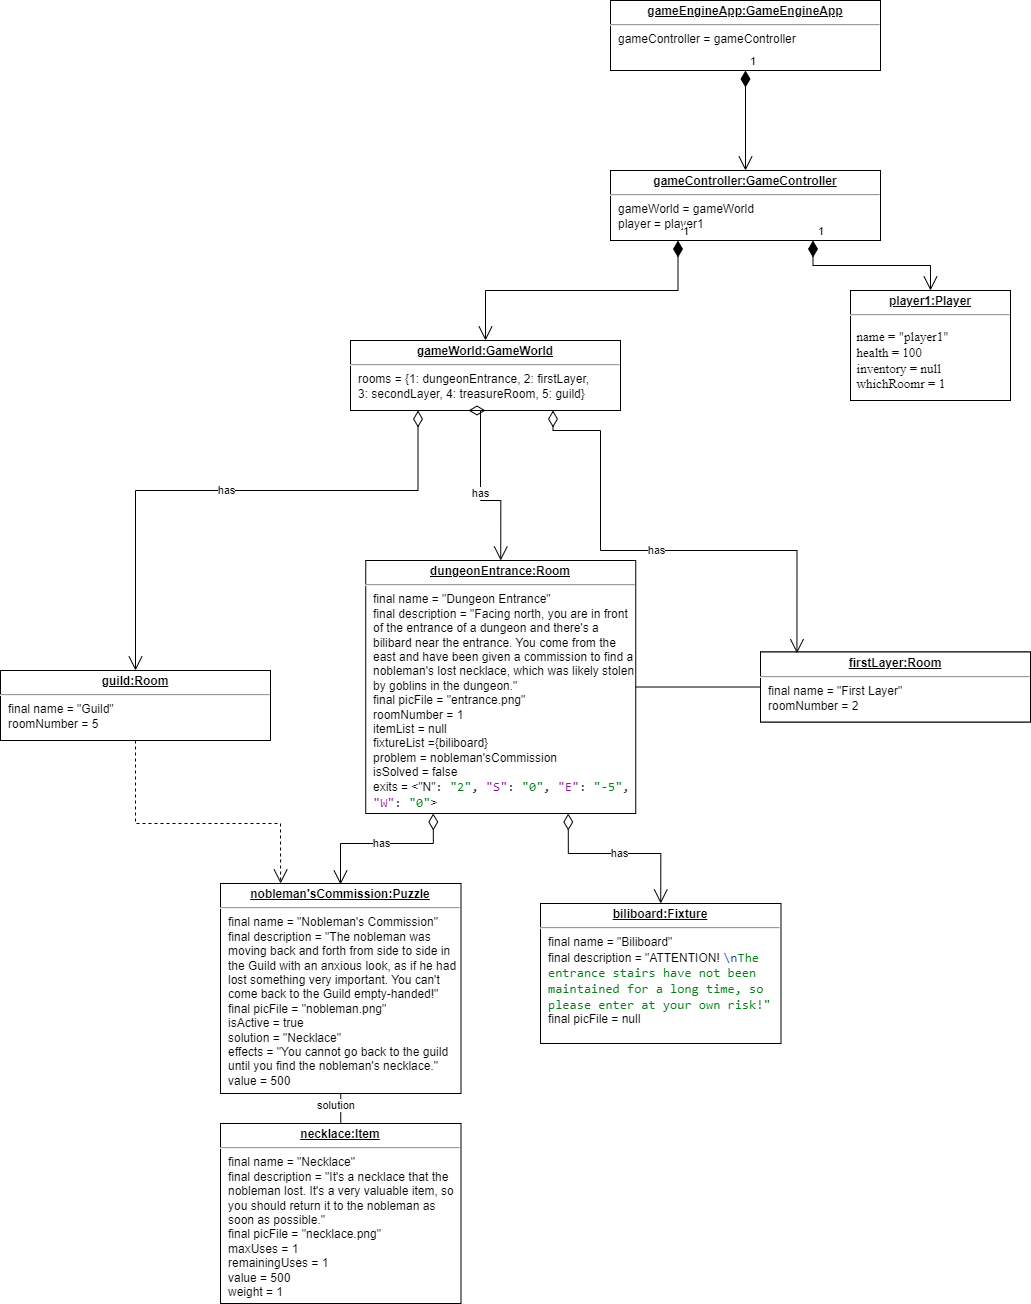

The diagram above was exported from draw.io. Its source (the exported page's mxGraphModel, read from the mxfile embedded in the PNG):
<mxGraphModel dx="1700" dy="446" grid="1" gridSize="10" guides="1" tooltips="1" connect="1" arrows="1" fold="1" page="1" pageScale="1" pageWidth="827" pageHeight="1169" math="0" shadow="0">
  <root>
    <mxCell id="0" />
    <mxCell id="1" parent="0" />
    <mxCell id="90" value="&lt;p style=&quot;margin:0px;margin-top:4px;text-align:center;text-decoration:underline;&quot;&gt;&lt;b&gt;dungeonEntrance:Room&lt;/b&gt;&lt;/p&gt;&lt;hr&gt;&lt;p style=&quot;margin:0px;margin-left:8px;&quot;&gt;final name =&amp;nbsp;&quot;Dungeon Entrance&quot;&lt;/p&gt;&lt;p style=&quot;margin:0px;margin-left:8px;&quot;&gt;final description =&amp;nbsp;&quot;Facing north, you are in front of the entrance of a dungeon and there's a bilibard near the entrance. You come from the east and have been given a commission to find a nobleman's lost necklace, which was likely stolen by goblins in the dungeon.&quot;&lt;/p&gt;&lt;p style=&quot;margin:0px;margin-left:8px;&quot;&gt;final picFile =&amp;nbsp;&quot;entrance.png&quot;&lt;/p&gt;&lt;p style=&quot;margin:0px;margin-left:8px;&quot;&gt;roomNumber = 1&lt;br&gt;itemList = null&lt;br&gt;fixtureList ={biliboard}&lt;/p&gt;&lt;p style=&quot;margin:0px;margin-left:8px;&quot;&gt;problem =&amp;nbsp;nobleman'sCommission&lt;/p&gt;&lt;p style=&quot;margin:0px;margin-left:8px;&quot;&gt;isSolved = false&lt;/p&gt;&lt;p style=&quot;margin:0px;margin-left:8px;&quot;&gt;exits = &amp;lt;&quot;N&quot;&lt;span style=&quot;font-family: &amp;quot;JetBrains Mono&amp;quot;, monospace; font-size: 9.8pt; background-color: rgb(255, 255, 255); color: rgb(8, 8, 8);&quot;&gt;: &lt;/span&gt;&lt;span style=&quot;font-family: &amp;quot;JetBrains Mono&amp;quot;, monospace; font-size: 9.8pt; background-color: rgb(255, 255, 255); color: rgb(6, 125, 23);&quot;&gt;&quot;2&quot;&lt;/span&gt;&lt;span style=&quot;font-family: &amp;quot;JetBrains Mono&amp;quot;, monospace; font-size: 9.8pt; background-color: rgb(255, 255, 255); color: rgb(8, 8, 8);&quot;&gt;, &lt;/span&gt;&lt;span style=&quot;font-family: &amp;quot;JetBrains Mono&amp;quot;, monospace; font-size: 9.8pt; background-color: rgb(255, 255, 255); color: rgb(135, 16, 148);&quot;&gt;&quot;S&quot;&lt;/span&gt;&lt;span style=&quot;font-family: &amp;quot;JetBrains Mono&amp;quot;, monospace; font-size: 9.8pt; background-color: rgb(255, 255, 255); color: rgb(8, 8, 8);&quot;&gt;: &lt;/span&gt;&lt;span style=&quot;font-family: &amp;quot;JetBrains Mono&amp;quot;, monospace; font-size: 9.8pt; background-color: rgb(255, 255, 255); color: rgb(6, 125, 23);&quot;&gt;&quot;0&quot;&lt;/span&gt;&lt;span style=&quot;font-family: &amp;quot;JetBrains Mono&amp;quot;, monospace; font-size: 9.8pt; background-color: rgb(255, 255, 255); color: rgb(8, 8, 8);&quot;&gt;, &lt;/span&gt;&lt;span style=&quot;font-family: &amp;quot;JetBrains Mono&amp;quot;, monospace; font-size: 9.8pt; background-color: rgb(255, 255, 255); color: rgb(135, 16, 148);&quot;&gt;&quot;E&quot;&lt;/span&gt;&lt;span style=&quot;font-family: &amp;quot;JetBrains Mono&amp;quot;, monospace; font-size: 9.8pt; background-color: rgb(255, 255, 255); color: rgb(8, 8, 8);&quot;&gt;: &lt;/span&gt;&lt;span style=&quot;font-family: &amp;quot;JetBrains Mono&amp;quot;, monospace; font-size: 9.8pt; background-color: rgb(255, 255, 255); color: rgb(6, 125, 23);&quot;&gt;&quot;-5&quot;&lt;/span&gt;&lt;span style=&quot;font-family: &amp;quot;JetBrains Mono&amp;quot;, monospace; font-size: 9.8pt; background-color: rgb(255, 255, 255); color: rgb(8, 8, 8);&quot;&gt;, &lt;/span&gt;&lt;span style=&quot;font-family: &amp;quot;JetBrains Mono&amp;quot;, monospace; font-size: 9.8pt; background-color: rgb(255, 255, 255); color: rgb(135, 16, 148);&quot;&gt;&quot;W&quot;&lt;/span&gt;&lt;span style=&quot;font-family: &amp;quot;JetBrains Mono&amp;quot;, monospace; font-size: 9.8pt; background-color: rgb(255, 255, 255); color: rgb(8, 8, 8);&quot;&gt;: &lt;/span&gt;&lt;span style=&quot;font-family: &amp;quot;JetBrains Mono&amp;quot;, monospace; font-size: 9.8pt; background-color: rgb(255, 255, 255); color: rgb(6, 125, 23);&quot;&gt;&quot;0&quot;&lt;/span&gt;&lt;span style=&quot;background-color: initial;&quot;&gt;&amp;gt;&lt;/span&gt;&lt;/p&gt;" style="verticalAlign=top;align=left;overflow=fill;fontSize=12;fontFamily=Helvetica;html=1;whiteSpace=wrap;" parent="1" vertex="1">
      <mxGeometry x="-144.75" y="700" width="270" height="253" as="geometry" />
    </mxCell>
    <mxCell id="91" value="&lt;p style=&quot;margin:0px;margin-top:4px;text-align:center;text-decoration:underline;&quot;&gt;&lt;b&gt;biliboard:Fixture&lt;/b&gt;&lt;/p&gt;&lt;hr&gt;&lt;p style=&quot;margin:0px;margin-left:8px;&quot;&gt;final name =&amp;nbsp;&quot;Biliboard&quot;&lt;/p&gt;&lt;p style=&quot;margin:0px;margin-left:8px;&quot;&gt;final description =&amp;nbsp;&quot;ATTENTION! &lt;span style=&quot;font-family: &amp;quot;JetBrains Mono&amp;quot;, monospace; font-size: 9.8pt; background-color: rgb(255, 255, 255); color: rgb(0, 55, 166);&quot;&gt;\n&lt;/span&gt;&lt;span style=&quot;font-family: &amp;quot;JetBrains Mono&amp;quot;, monospace; font-size: 9.8pt; background-color: rgb(255, 255, 255); color: rgb(6, 125, 23);&quot;&gt;The entrance stairs have not been maintained for a long time, so please enter at your own risk!&quot;&lt;/span&gt;&lt;/p&gt;&lt;p style=&quot;margin:0px;margin-left:8px;&quot;&gt;final picFile = null&lt;br&gt;&lt;/p&gt;" style="verticalAlign=top;align=left;overflow=fill;fontSize=12;fontFamily=Helvetica;html=1;whiteSpace=wrap;" parent="1" vertex="1">
      <mxGeometry x="30" y="1043" width="240.5" height="140" as="geometry" />
    </mxCell>
    <mxCell id="95" value="has" style="endArrow=open;html=1;endSize=12;startArrow=diamondThin;startSize=14;startFill=0;edgeStyle=orthogonalEdgeStyle;rounded=0;exitX=0.75;exitY=1;exitDx=0;exitDy=0;entryX=0.5;entryY=0;entryDx=0;entryDy=0;" parent="1" source="90" target="91" edge="1">
      <mxGeometry relative="1" as="geometry">
        <mxPoint x="400" y="1123" as="sourcePoint" />
        <mxPoint x="363" y="783" as="targetPoint" />
        <Array as="points">
          <mxPoint x="58" y="993" />
          <mxPoint x="150" y="993" />
        </Array>
      </mxGeometry>
    </mxCell>
    <mxCell id="97" value="&lt;p style=&quot;margin:0px;margin-top:4px;text-align:center;text-decoration:underline;&quot;&gt;&lt;b&gt;nobleman'sCommission:Puzzle&lt;/b&gt;&lt;/p&gt;&lt;hr&gt;&lt;p style=&quot;margin:0px;margin-left:8px;&quot;&gt;final name =&amp;nbsp;&quot;Nobleman's Commission&lt;span style=&quot;background-color: initial;&quot;&gt;&quot;&lt;/span&gt;&lt;/p&gt;&lt;p style=&quot;margin:0px;margin-left:8px;&quot;&gt;final description =&amp;nbsp;&quot;The nobleman was moving back and forth from side to side in the Guild with an anxious look, as if he had lost something very important. You can't come back to the Guild empty-handed!&quot;&lt;/p&gt;&lt;p style=&quot;margin:0px;margin-left:8px;&quot;&gt;final picFile =&amp;nbsp;&quot;nobleman.png&quot;&lt;/p&gt;&lt;p style=&quot;margin:0px;margin-left:8px;&quot;&gt;&lt;span style=&quot;background-color: initial;&quot;&gt;isActive = true&lt;/span&gt;&lt;/p&gt;&lt;p style=&quot;margin:0px;margin-left:8px;&quot;&gt;&lt;span style=&quot;background-color: initial;&quot;&gt;solution =&amp;nbsp;&lt;/span&gt;&quot;Necklace&quot;&lt;/p&gt;&lt;p style=&quot;margin:0px;margin-left:8px;&quot;&gt;&lt;span style=&quot;background-color: initial;&quot;&gt;effects =&amp;nbsp;&lt;/span&gt;&quot;You cannot go back to the guild until you find the nobleman's necklace.&quot;&lt;/p&gt;&lt;p style=&quot;margin:0px;margin-left:8px;&quot;&gt;&lt;span style=&quot;background-color: initial;&quot;&gt;value = 500&lt;/span&gt;&lt;/p&gt;" style="verticalAlign=top;align=left;overflow=fill;fontSize=12;fontFamily=Helvetica;html=1;whiteSpace=wrap;" parent="1" vertex="1">
      <mxGeometry x="-290" y="1023" width="240.5" height="210" as="geometry" />
    </mxCell>
    <mxCell id="98" value="has" style="endArrow=open;html=1;endSize=12;startArrow=diamondThin;startSize=14;startFill=0;edgeStyle=orthogonalEdgeStyle;rounded=0;exitX=0.25;exitY=1;exitDx=0;exitDy=0;" parent="1" source="90" edge="1">
      <mxGeometry relative="1" as="geometry">
        <mxPoint x="-100" y="963" as="sourcePoint" />
        <mxPoint x="-170" y="1024" as="targetPoint" />
        <Array as="points">
          <mxPoint x="-77" y="983" />
          <mxPoint x="-170" y="983" />
          <mxPoint x="-170" y="1024" />
        </Array>
      </mxGeometry>
    </mxCell>
    <mxCell id="100" value="&lt;p style=&quot;margin:0px;margin-top:4px;text-align:center;text-decoration:underline;&quot;&gt;&lt;b&gt;necklace:Item&lt;/b&gt;&lt;/p&gt;&lt;hr&gt;&lt;p style=&quot;margin:0px;margin-left:8px;&quot;&gt;final name =&amp;nbsp;&quot;Necklace&quot;&lt;/p&gt;&lt;p style=&quot;margin:0px;margin-left:8px;&quot;&gt;final description =&amp;nbsp;&quot;It's a necklace that the nobleman lost. It's a very valuable item, so you should return it to the nobleman as soon as possible.&quot;&lt;/p&gt;&lt;p style=&quot;margin:0px;margin-left:8px;&quot;&gt;final picFile =&amp;nbsp;&quot;necklace.png&quot;&lt;/p&gt;&lt;p style=&quot;margin:0px;margin-left:8px;&quot;&gt;&lt;span style=&quot;background-color: initial;&quot;&gt;&lt;font style=&quot;font-size: 12px;&quot; face=&quot;Helvetica&quot;&gt;maxUses = 1&lt;/font&gt;&lt;/span&gt;&lt;/p&gt;&lt;p style=&quot;margin:0px;margin-left:8px;&quot;&gt;&lt;span style=&quot;background-color: initial;&quot;&gt;&lt;font style=&quot;font-size: 12px;&quot;&gt;remainingUses = 1&lt;/font&gt;&lt;/span&gt;&lt;/p&gt;&lt;p style=&quot;margin:0px;margin-left:8px;&quot;&gt;&lt;span style=&quot;background-color: initial;&quot;&gt;&lt;font style=&quot;font-size: 12px;&quot; face=&quot;Helvetica&quot;&gt;value = 500&lt;/font&gt;&lt;/span&gt;&lt;/p&gt;&lt;p style=&quot;margin:0px;margin-left:8px;&quot;&gt;&lt;span style=&quot;background-color: initial;&quot;&gt;&lt;font face=&quot;Helvetica&quot; style=&quot;font-size: 12px;&quot;&gt;weight = 1&lt;/font&gt;&lt;/span&gt;&lt;/p&gt;" style="verticalAlign=top;align=left;overflow=fill;fontSize=12;fontFamily=Helvetica;html=1;whiteSpace=wrap;" parent="1" vertex="1">
      <mxGeometry x="-290" y="1263" width="240.5" height="180" as="geometry" />
    </mxCell>
    <mxCell id="101" value="" style="endArrow=none;html=1;edgeStyle=orthogonalEdgeStyle;rounded=0;exitX=0.5;exitY=1;exitDx=0;exitDy=0;entryX=0.5;entryY=0;entryDx=0;entryDy=0;" parent="1" source="97" target="100" edge="1">
      <mxGeometry relative="1" as="geometry">
        <mxPoint x="-400" y="1263" as="sourcePoint" />
        <mxPoint x="-240" y="1263" as="targetPoint" />
      </mxGeometry>
    </mxCell>
    <mxCell id="102" value="solution" style="edgeLabel;resizable=0;html=1;align=left;verticalAlign=bottom;" parent="101" connectable="0" vertex="1">
      <mxGeometry x="-1" relative="1" as="geometry">
        <mxPoint x="-25" y="20" as="offset" />
      </mxGeometry>
    </mxCell>
    <mxCell id="104" value="&lt;p style=&quot;margin:0px;margin-top:4px;text-align:center;text-decoration:underline;&quot;&gt;&lt;b&gt;First Layer:Room&lt;/b&gt;&lt;/p&gt;&lt;hr&gt;&lt;p style=&quot;margin:0px;margin-left:8px;&quot;&gt;final name =&amp;nbsp;&quot;First Layer&quot;&lt;/p&gt;&lt;p style=&quot;margin:0px;margin-left:8px;&quot;&gt;roomNumber = 2&lt;br&gt;&lt;br&gt;&lt;/p&gt;" style="verticalAlign=top;align=left;overflow=fill;fontSize=12;fontFamily=Helvetica;html=1;whiteSpace=wrap;" parent="1" vertex="1">
      <mxGeometry x="250" y="791.5" width="270" height="70" as="geometry" />
    </mxCell>
    <mxCell id="111" value="" style="endArrow=none;html=1;edgeStyle=orthogonalEdgeStyle;rounded=0;" parent="1" source="90" target="104" edge="1">
      <mxGeometry relative="1" as="geometry">
        <mxPoint x="130" y="833" as="sourcePoint" />
        <mxPoint x="279.5" y="843" as="targetPoint" />
      </mxGeometry>
    </mxCell>
    <mxCell id="114" value="&lt;p style=&quot;margin:0px;margin-top:4px;text-align:center;text-decoration:underline;&quot;&gt;&lt;b&gt;guild:Room&lt;/b&gt;&lt;/p&gt;&lt;hr&gt;&lt;p style=&quot;margin:0px;margin-left:8px;&quot;&gt;final name =&amp;nbsp;&quot;Guild&quot;&lt;/p&gt;&lt;p style=&quot;margin:0px;margin-left:8px;&quot;&gt;roomNumber = 5&lt;br&gt;&lt;br&gt;&lt;/p&gt;" style="verticalAlign=top;align=left;overflow=fill;fontSize=12;fontFamily=Helvetica;html=1;whiteSpace=wrap;" parent="1" vertex="1">
      <mxGeometry x="-510" y="810" width="270" height="70" as="geometry" />
    </mxCell>
    <mxCell id="115" value="" style="endArrow=open;endSize=12;dashed=1;html=1;rounded=0;entryX=0.25;entryY=0;entryDx=0;entryDy=0;exitX=0.5;exitY=1;exitDx=0;exitDy=0;" parent="1" source="114" target="97" edge="1">
      <mxGeometry width="160" relative="1" as="geometry">
        <mxPoint x="-370" y="933" as="sourcePoint" />
        <mxPoint x="-200" y="943" as="targetPoint" />
        <Array as="points">
          <mxPoint x="-375" y="963" />
          <mxPoint x="-230" y="963" />
        </Array>
      </mxGeometry>
    </mxCell>
    <mxCell id="116" value="&lt;p style=&quot;margin:0px;margin-top:4px;text-align:center;text-decoration:underline;&quot;&gt;&lt;b&gt;gameEngineApp:GameEngineApp&lt;/b&gt;&lt;/p&gt;&lt;hr&gt;&lt;p style=&quot;margin:0px;margin-left:8px;&quot;&gt;gameController = gameController&lt;/p&gt;&lt;p style=&quot;margin:0px;margin-left:8px;&quot;&gt;&lt;br&gt;&lt;/p&gt;" style="verticalAlign=top;align=left;overflow=fill;fontSize=12;fontFamily=Helvetica;html=1;whiteSpace=wrap;" parent="1" vertex="1">
      <mxGeometry x="100" y="140" width="270" height="70" as="geometry" />
    </mxCell>
    <mxCell id="117" value="&lt;p style=&quot;margin:0px;margin-top:4px;text-align:center;text-decoration:underline;&quot;&gt;&lt;b&gt;firstLayer:Room&lt;/b&gt;&lt;/p&gt;&lt;hr&gt;&lt;p style=&quot;margin:0px;margin-left:8px;&quot;&gt;final name =&amp;nbsp;&quot;First Layer&quot;&lt;/p&gt;&lt;p style=&quot;margin:0px;margin-left:8px;&quot;&gt;roomNumber = 2&lt;br&gt;&lt;br&gt;&lt;/p&gt;" style="verticalAlign=top;align=left;overflow=fill;fontSize=12;fontFamily=Helvetica;html=1;whiteSpace=wrap;" vertex="1" parent="1">
      <mxGeometry x="250" y="791.5" width="270" height="70" as="geometry" />
    </mxCell>
    <mxCell id="118" value="&lt;p style=&quot;margin:0px;margin-top:4px;text-align:center;text-decoration:underline;&quot;&gt;&lt;b&gt;gameController:GameController&lt;/b&gt;&lt;/p&gt;&lt;hr&gt;&lt;p style=&quot;margin:0px;margin-left:8px;&quot;&gt;gameWorld = gameWorld&lt;br style=&quot;border-color: var(--border-color);&quot;&gt;player = player1&lt;br&gt;&lt;/p&gt;&lt;p style=&quot;margin:0px;margin-left:8px;&quot;&gt;&lt;br&gt;&lt;/p&gt;" style="verticalAlign=top;align=left;overflow=fill;fontSize=12;fontFamily=Helvetica;html=1;whiteSpace=wrap;" vertex="1" parent="1">
      <mxGeometry x="100" y="310" width="270" height="70" as="geometry" />
    </mxCell>
    <mxCell id="119" value="&lt;p style=&quot;margin:0px;margin-top:4px;text-align:center;text-decoration:underline;&quot;&gt;&lt;b&gt;gameWorld:GameWorld&lt;/b&gt;&lt;/p&gt;&lt;hr&gt;&lt;p style=&quot;margin:0px;margin-left:8px;&quot;&gt;rooms = {1:&amp;nbsp;dungeonEntrance&lt;span style=&quot;background-color: initial;&quot;&gt;,&amp;nbsp;&lt;/span&gt;&lt;span style=&quot;background-color: initial;&quot;&gt;2:&amp;nbsp;&lt;/span&gt;firstLayer, 3:&amp;nbsp;secondLayer, 4:&amp;nbsp;treasureRoom, 5:&amp;nbsp;guild&lt;span style=&quot;background-color: initial;&quot;&gt;}&lt;/span&gt;&lt;/p&gt;&lt;p style=&quot;margin:0px;margin-left:8px;&quot;&gt;&lt;br&gt;&lt;/p&gt;" style="verticalAlign=top;align=left;overflow=fill;fontSize=12;fontFamily=Helvetica;html=1;whiteSpace=wrap;" vertex="1" parent="1">
      <mxGeometry x="-160" y="480" width="270" height="70" as="geometry" />
    </mxCell>
    <mxCell id="120" value="has" style="endArrow=open;html=1;endSize=12;startArrow=diamondThin;startSize=14;startFill=0;edgeStyle=orthogonalEdgeStyle;rounded=0;exitX=0.25;exitY=1;exitDx=0;exitDy=0;entryX=0.5;entryY=0;entryDx=0;entryDy=0;" edge="1" parent="1" source="119" target="114">
      <mxGeometry relative="1" as="geometry">
        <mxPoint x="-123.3" y="550" as="sourcePoint" />
        <mxPoint x="-216.3" y="621" as="targetPoint" />
        <Array as="points">
          <mxPoint x="-93" y="630" />
          <mxPoint x="-375" y="630" />
        </Array>
      </mxGeometry>
    </mxCell>
    <mxCell id="121" value="has" style="endArrow=open;html=1;endSize=12;startArrow=diamondThin;startSize=14;startFill=0;edgeStyle=orthogonalEdgeStyle;rounded=0;exitX=0.5;exitY=1;exitDx=0;exitDy=0;entryX=0.5;entryY=0;entryDx=0;entryDy=0;" edge="1" parent="1" source="119" target="90">
      <mxGeometry relative="1" as="geometry">
        <mxPoint x="-82" y="560" as="sourcePoint" />
        <mxPoint x="-365" y="820" as="targetPoint" />
        <Array as="points">
          <mxPoint x="-30" y="550" />
          <mxPoint x="-30" y="640" />
          <mxPoint x="-10" y="640" />
        </Array>
      </mxGeometry>
    </mxCell>
    <mxCell id="122" value="has" style="endArrow=open;html=1;endSize=12;startArrow=diamondThin;startSize=14;startFill=0;edgeStyle=orthogonalEdgeStyle;rounded=0;exitX=0.75;exitY=1;exitDx=0;exitDy=0;entryX=0.135;entryY=0.018;entryDx=0;entryDy=0;entryPerimeter=0;" edge="1" parent="1" source="119" target="117">
      <mxGeometry relative="1" as="geometry">
        <mxPoint x="75" y="585" as="sourcePoint" />
        <mxPoint x="90" y="735" as="targetPoint" />
        <Array as="points">
          <mxPoint x="43" y="570" />
          <mxPoint x="90" y="570" />
          <mxPoint x="90" y="690" />
          <mxPoint x="287" y="690" />
        </Array>
      </mxGeometry>
    </mxCell>
    <mxCell id="123" value="1" style="endArrow=open;html=1;endSize=12;startArrow=diamondThin;startSize=14;startFill=1;edgeStyle=orthogonalEdgeStyle;align=left;verticalAlign=bottom;rounded=0;exitX=0.25;exitY=1;exitDx=0;exitDy=0;entryX=0.5;entryY=0;entryDx=0;entryDy=0;" edge="1" parent="1" source="118" target="119">
      <mxGeometry x="-1" y="3" relative="1" as="geometry">
        <mxPoint x="150" y="570" as="sourcePoint" />
        <mxPoint x="310" y="570" as="targetPoint" />
      </mxGeometry>
    </mxCell>
    <mxCell id="124" value="&lt;p style=&quot;margin:0px;margin-top:4px;text-align:center;text-decoration:underline;&quot;&gt;&lt;b&gt;player1:Player&lt;/b&gt;&lt;/p&gt;&lt;hr&gt;&lt;pre style=&quot;border-color: var(--border-color); font-family: &amp;quot;.AppleSystemUIFont&amp;quot;; font-size: 9.8pt;&quot;&gt;  name = &quot;player1&quot;&lt;br style=&quot;border-color: var(--border-color);&quot;&gt;  health = 100&lt;span style=&quot;border-color: var(--border-color);&quot;&gt;&lt;br style=&quot;border-color: var(--border-color);&quot;&gt;&lt;/span&gt;  inventory = null &lt;span style=&quot;border-color: var(--border-color);&quot;&gt;&lt;br style=&quot;border-color: var(--border-color);&quot;&gt;&lt;/span&gt;&lt;span style=&quot;border-color: var(--border-color);&quot;&gt;  whichRoom&lt;/span&gt;&lt;span style=&quot;border-color: var(--border-color);&quot;&gt;r = &lt;/span&gt;1 &lt;/pre&gt;" style="verticalAlign=top;align=left;overflow=fill;fontSize=12;fontFamily=Helvetica;html=1;whiteSpace=wrap;" vertex="1" parent="1">
      <mxGeometry x="340" y="430" width="160" height="110" as="geometry" />
    </mxCell>
    <mxCell id="125" value="1" style="endArrow=open;html=1;endSize=12;startArrow=diamondThin;startSize=14;startFill=1;edgeStyle=orthogonalEdgeStyle;align=left;verticalAlign=bottom;rounded=0;exitX=0.75;exitY=1;exitDx=0;exitDy=0;entryX=0.5;entryY=0;entryDx=0;entryDy=0;" edge="1" parent="1" source="118" target="124">
      <mxGeometry x="-1" y="3" relative="1" as="geometry">
        <mxPoint x="303" y="465" as="sourcePoint" />
        <mxPoint x="110" y="565" as="targetPoint" />
      </mxGeometry>
    </mxCell>
    <mxCell id="126" value="1" style="endArrow=open;html=1;endSize=12;startArrow=diamondThin;startSize=14;startFill=1;edgeStyle=orthogonalEdgeStyle;align=left;verticalAlign=bottom;rounded=0;exitX=0.5;exitY=1;exitDx=0;exitDy=0;entryX=0.5;entryY=0;entryDx=0;entryDy=0;" edge="1" parent="1" source="116" target="118">
      <mxGeometry x="-1" y="3" relative="1" as="geometry">
        <mxPoint x="223" y="240" as="sourcePoint" />
        <mxPoint x="30" y="340" as="targetPoint" />
      </mxGeometry>
    </mxCell>
  </root>
</mxGraphModel>